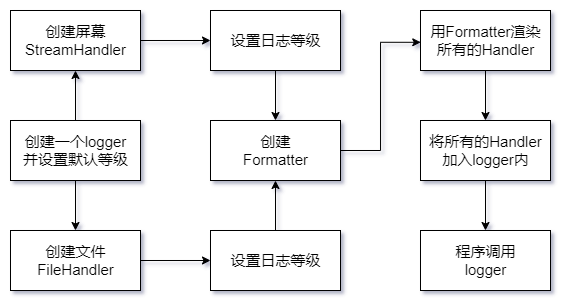

The diagram above was exported from draw.io. Its source (the exported page's mxGraphModel, read from the mxfile embedded in the PNG):
<mxGraphModel dx="539" dy="372" grid="1" gridSize="10" guides="1" tooltips="1" connect="1" arrows="1" fold="1" page="1" pageScale="1" pageWidth="827" pageHeight="1169" math="0" shadow="0">
  <root>
    <mxCell id="0" />
    <mxCell id="1" parent="0" />
    <mxCell id="njaRjFIxT8A0SJuyCZSW-21" value="" style="group" vertex="1" connectable="0" parent="1">
      <mxGeometry x="430" y="270" width="130" height="60" as="geometry" />
    </mxCell>
    <mxCell id="njaRjFIxT8A0SJuyCZSW-20" value="" style="rounded=0;whiteSpace=wrap;html=1;fontSize=15;" vertex="1" parent="njaRjFIxT8A0SJuyCZSW-21">
      <mxGeometry width="130" height="60" as="geometry" />
    </mxCell>
    <mxCell id="njaRjFIxT8A0SJuyCZSW-6" value="用Formatter渲染&lt;br&gt;所有的Handler" style="text;html=1;align=center;verticalAlign=middle;resizable=0;points=[];autosize=1;strokeColor=none;fillColor=none;fontSize=15;" vertex="1" parent="njaRjFIxT8A0SJuyCZSW-21">
      <mxGeometry y="5" width="130" height="50" as="geometry" />
    </mxCell>
    <mxCell id="njaRjFIxT8A0SJuyCZSW-22" value="" style="group" vertex="1" connectable="0" parent="1">
      <mxGeometry x="430" y="490" width="130" height="60" as="geometry" />
    </mxCell>
    <mxCell id="njaRjFIxT8A0SJuyCZSW-18" value="" style="rounded=0;whiteSpace=wrap;html=1;fontSize=15;" vertex="1" parent="njaRjFIxT8A0SJuyCZSW-22">
      <mxGeometry width="130" height="60" as="geometry" />
    </mxCell>
    <mxCell id="njaRjFIxT8A0SJuyCZSW-4" value="&lt;span style=&quot;&quot;&gt;程序调用&lt;br&gt;logger&lt;br&gt;&lt;/span&gt;" style="text;html=1;align=center;verticalAlign=middle;resizable=0;points=[];autosize=1;strokeColor=none;fillColor=none;fontSize=15;" vertex="1" parent="njaRjFIxT8A0SJuyCZSW-22">
      <mxGeometry x="25" y="5" width="80" height="50" as="geometry" />
    </mxCell>
    <mxCell id="njaRjFIxT8A0SJuyCZSW-23" value="" style="group" vertex="1" connectable="0" parent="1">
      <mxGeometry x="20" y="380" width="130" height="60" as="geometry" />
    </mxCell>
    <mxCell id="njaRjFIxT8A0SJuyCZSW-12" value="" style="rounded=0;whiteSpace=wrap;html=1;fontSize=15;" vertex="1" parent="njaRjFIxT8A0SJuyCZSW-23">
      <mxGeometry width="130" height="60" as="geometry" />
    </mxCell>
    <mxCell id="njaRjFIxT8A0SJuyCZSW-2" value="&lt;span style=&quot;&quot;&gt;创建一个logger&lt;br&gt;并设置默认等级&lt;/span&gt;" style="text;html=1;align=center;verticalAlign=middle;resizable=0;points=[];autosize=1;strokeColor=none;fillColor=none;fontSize=15;" vertex="1" parent="njaRjFIxT8A0SJuyCZSW-23">
      <mxGeometry y="5" width="130" height="50" as="geometry" />
    </mxCell>
    <mxCell id="njaRjFIxT8A0SJuyCZSW-24" value="" style="group" vertex="1" connectable="0" parent="1">
      <mxGeometry x="20" y="490" width="130" height="60" as="geometry" />
    </mxCell>
    <mxCell id="njaRjFIxT8A0SJuyCZSW-15" value="" style="rounded=0;whiteSpace=wrap;html=1;fontSize=15;" vertex="1" parent="njaRjFIxT8A0SJuyCZSW-24">
      <mxGeometry width="130" height="60" as="geometry" />
    </mxCell>
    <mxCell id="njaRjFIxT8A0SJuyCZSW-9" value="创建文件&lt;br&gt;FileHandler" style="text;html=1;align=center;verticalAlign=middle;resizable=0;points=[];autosize=1;strokeColor=none;fillColor=none;fontSize=15;" vertex="1" parent="njaRjFIxT8A0SJuyCZSW-24">
      <mxGeometry x="15" y="5" width="100" height="50" as="geometry" />
    </mxCell>
    <mxCell id="njaRjFIxT8A0SJuyCZSW-25" value="" style="group" vertex="1" connectable="0" parent="1">
      <mxGeometry x="20" y="270" width="130" height="60" as="geometry" />
    </mxCell>
    <mxCell id="njaRjFIxT8A0SJuyCZSW-16" value="" style="rounded=0;whiteSpace=wrap;html=1;fontSize=15;" vertex="1" parent="njaRjFIxT8A0SJuyCZSW-25">
      <mxGeometry width="130" height="60" as="geometry" />
    </mxCell>
    <mxCell id="njaRjFIxT8A0SJuyCZSW-10" value="&lt;span style=&quot;&quot;&gt;创建屏幕&lt;br&gt;StreamHandler&lt;br&gt;&lt;/span&gt;" style="text;html=1;align=center;verticalAlign=middle;resizable=0;points=[];autosize=1;strokeColor=none;fillColor=none;fontSize=15;" vertex="1" parent="njaRjFIxT8A0SJuyCZSW-25">
      <mxGeometry x="5" y="5" width="120" height="50" as="geometry" />
    </mxCell>
    <mxCell id="njaRjFIxT8A0SJuyCZSW-26" value="" style="group" vertex="1" connectable="0" parent="1">
      <mxGeometry x="220" y="490" width="130" height="60" as="geometry" />
    </mxCell>
    <mxCell id="njaRjFIxT8A0SJuyCZSW-13" value="" style="rounded=0;whiteSpace=wrap;html=1;fontSize=15;" vertex="1" parent="njaRjFIxT8A0SJuyCZSW-26">
      <mxGeometry width="130" height="60" as="geometry" />
    </mxCell>
    <mxCell id="njaRjFIxT8A0SJuyCZSW-8" value="设置日志等级" style="text;html=1;align=center;verticalAlign=middle;resizable=0;points=[];autosize=1;strokeColor=none;fillColor=none;fontSize=15;" vertex="1" parent="njaRjFIxT8A0SJuyCZSW-26">
      <mxGeometry x="10" y="15" width="110" height="30" as="geometry" />
    </mxCell>
    <mxCell id="njaRjFIxT8A0SJuyCZSW-27" value="" style="group" vertex="1" connectable="0" parent="1">
      <mxGeometry x="220" y="270" width="130" height="60" as="geometry" />
    </mxCell>
    <mxCell id="njaRjFIxT8A0SJuyCZSW-14" value="" style="rounded=0;whiteSpace=wrap;html=1;fontSize=15;" vertex="1" parent="njaRjFIxT8A0SJuyCZSW-27">
      <mxGeometry width="130" height="60" as="geometry" />
    </mxCell>
    <mxCell id="njaRjFIxT8A0SJuyCZSW-11" value="设置日志等级" style="text;html=1;align=center;verticalAlign=middle;resizable=0;points=[];autosize=1;strokeColor=none;fillColor=none;fontSize=15;" vertex="1" parent="njaRjFIxT8A0SJuyCZSW-27">
      <mxGeometry x="10" y="15" width="110" height="30" as="geometry" />
    </mxCell>
    <mxCell id="njaRjFIxT8A0SJuyCZSW-28" value="" style="group" vertex="1" connectable="0" parent="1">
      <mxGeometry x="425" y="380" width="140" height="60" as="geometry" />
    </mxCell>
    <mxCell id="njaRjFIxT8A0SJuyCZSW-17" value="" style="rounded=0;whiteSpace=wrap;html=1;fontSize=15;" vertex="1" parent="njaRjFIxT8A0SJuyCZSW-28">
      <mxGeometry x="5" width="130" height="60" as="geometry" />
    </mxCell>
    <mxCell id="njaRjFIxT8A0SJuyCZSW-5" value="将所有的Handler&lt;br&gt;加入logger内" style="text;html=1;align=center;verticalAlign=middle;resizable=0;points=[];autosize=1;strokeColor=none;fillColor=none;fontSize=15;" vertex="1" parent="njaRjFIxT8A0SJuyCZSW-28">
      <mxGeometry y="5" width="140" height="50" as="geometry" />
    </mxCell>
    <mxCell id="njaRjFIxT8A0SJuyCZSW-29" value="" style="group" vertex="1" connectable="0" parent="1">
      <mxGeometry x="220" y="380" width="130" height="60" as="geometry" />
    </mxCell>
    <mxCell id="njaRjFIxT8A0SJuyCZSW-19" value="" style="rounded=0;whiteSpace=wrap;html=1;fontSize=15;" vertex="1" parent="njaRjFIxT8A0SJuyCZSW-29">
      <mxGeometry width="130" height="60" as="geometry" />
    </mxCell>
    <mxCell id="njaRjFIxT8A0SJuyCZSW-7" value="&lt;span style=&quot;&quot;&gt;创建&lt;br&gt;Formatter&lt;br&gt;&lt;/span&gt;" style="text;html=1;align=center;verticalAlign=middle;resizable=0;points=[];autosize=1;strokeColor=none;fillColor=none;fontSize=15;" vertex="1" parent="njaRjFIxT8A0SJuyCZSW-29">
      <mxGeometry x="20" y="5" width="90" height="50" as="geometry" />
    </mxCell>
    <mxCell id="njaRjFIxT8A0SJuyCZSW-30" style="edgeStyle=orthogonalEdgeStyle;rounded=0;orthogonalLoop=1;jettySize=auto;html=1;exitX=0.5;exitY=0;exitDx=0;exitDy=0;entryX=0.5;entryY=1;entryDx=0;entryDy=0;fontSize=15;" edge="1" parent="1" source="njaRjFIxT8A0SJuyCZSW-12" target="njaRjFIxT8A0SJuyCZSW-16">
      <mxGeometry relative="1" as="geometry" />
    </mxCell>
    <mxCell id="njaRjFIxT8A0SJuyCZSW-31" style="edgeStyle=orthogonalEdgeStyle;rounded=0;orthogonalLoop=1;jettySize=auto;html=1;exitX=0.5;exitY=1;exitDx=0;exitDy=0;entryX=0.5;entryY=0;entryDx=0;entryDy=0;fontSize=15;" edge="1" parent="1" source="njaRjFIxT8A0SJuyCZSW-12" target="njaRjFIxT8A0SJuyCZSW-15">
      <mxGeometry relative="1" as="geometry" />
    </mxCell>
    <mxCell id="njaRjFIxT8A0SJuyCZSW-32" style="edgeStyle=orthogonalEdgeStyle;rounded=0;orthogonalLoop=1;jettySize=auto;html=1;exitX=1;exitY=0.5;exitDx=0;exitDy=0;entryX=0;entryY=0.5;entryDx=0;entryDy=0;fontSize=15;" edge="1" parent="1" source="njaRjFIxT8A0SJuyCZSW-15" target="njaRjFIxT8A0SJuyCZSW-13">
      <mxGeometry relative="1" as="geometry" />
    </mxCell>
    <mxCell id="njaRjFIxT8A0SJuyCZSW-33" style="edgeStyle=orthogonalEdgeStyle;rounded=0;orthogonalLoop=1;jettySize=auto;html=1;exitX=1;exitY=0.5;exitDx=0;exitDy=0;entryX=0;entryY=0.5;entryDx=0;entryDy=0;fontSize=15;" edge="1" parent="1" source="njaRjFIxT8A0SJuyCZSW-16" target="njaRjFIxT8A0SJuyCZSW-14">
      <mxGeometry relative="1" as="geometry" />
    </mxCell>
    <mxCell id="njaRjFIxT8A0SJuyCZSW-34" style="edgeStyle=orthogonalEdgeStyle;rounded=0;orthogonalLoop=1;jettySize=auto;html=1;exitX=0.5;exitY=1;exitDx=0;exitDy=0;entryX=0.5;entryY=0;entryDx=0;entryDy=0;fontSize=15;" edge="1" parent="1" source="njaRjFIxT8A0SJuyCZSW-14" target="njaRjFIxT8A0SJuyCZSW-19">
      <mxGeometry relative="1" as="geometry" />
    </mxCell>
    <mxCell id="njaRjFIxT8A0SJuyCZSW-35" style="edgeStyle=orthogonalEdgeStyle;rounded=0;orthogonalLoop=1;jettySize=auto;html=1;exitX=0.5;exitY=0;exitDx=0;exitDy=0;entryX=0.5;entryY=1;entryDx=0;entryDy=0;fontSize=15;" edge="1" parent="1" source="njaRjFIxT8A0SJuyCZSW-13" target="njaRjFIxT8A0SJuyCZSW-19">
      <mxGeometry relative="1" as="geometry" />
    </mxCell>
    <mxCell id="njaRjFIxT8A0SJuyCZSW-36" style="edgeStyle=orthogonalEdgeStyle;rounded=0;orthogonalLoop=1;jettySize=auto;html=1;exitX=1;exitY=0.5;exitDx=0;exitDy=0;entryX=0.002;entryY=0.536;entryDx=0;entryDy=0;entryPerimeter=0;fontSize=15;" edge="1" parent="1" source="njaRjFIxT8A0SJuyCZSW-19" target="njaRjFIxT8A0SJuyCZSW-6">
      <mxGeometry relative="1" as="geometry" />
    </mxCell>
    <mxCell id="njaRjFIxT8A0SJuyCZSW-37" style="edgeStyle=orthogonalEdgeStyle;rounded=0;orthogonalLoop=1;jettySize=auto;html=1;exitX=0.5;exitY=1;exitDx=0;exitDy=0;entryX=0.5;entryY=0;entryDx=0;entryDy=0;fontSize=15;" edge="1" parent="1" source="njaRjFIxT8A0SJuyCZSW-20" target="njaRjFIxT8A0SJuyCZSW-17">
      <mxGeometry relative="1" as="geometry" />
    </mxCell>
    <mxCell id="njaRjFIxT8A0SJuyCZSW-38" style="edgeStyle=orthogonalEdgeStyle;rounded=0;orthogonalLoop=1;jettySize=auto;html=1;exitX=0.5;exitY=1;exitDx=0;exitDy=0;entryX=0.5;entryY=0;entryDx=0;entryDy=0;fontSize=15;" edge="1" parent="1" source="njaRjFIxT8A0SJuyCZSW-17" target="njaRjFIxT8A0SJuyCZSW-18">
      <mxGeometry relative="1" as="geometry" />
    </mxCell>
  </root>
</mxGraphModel>